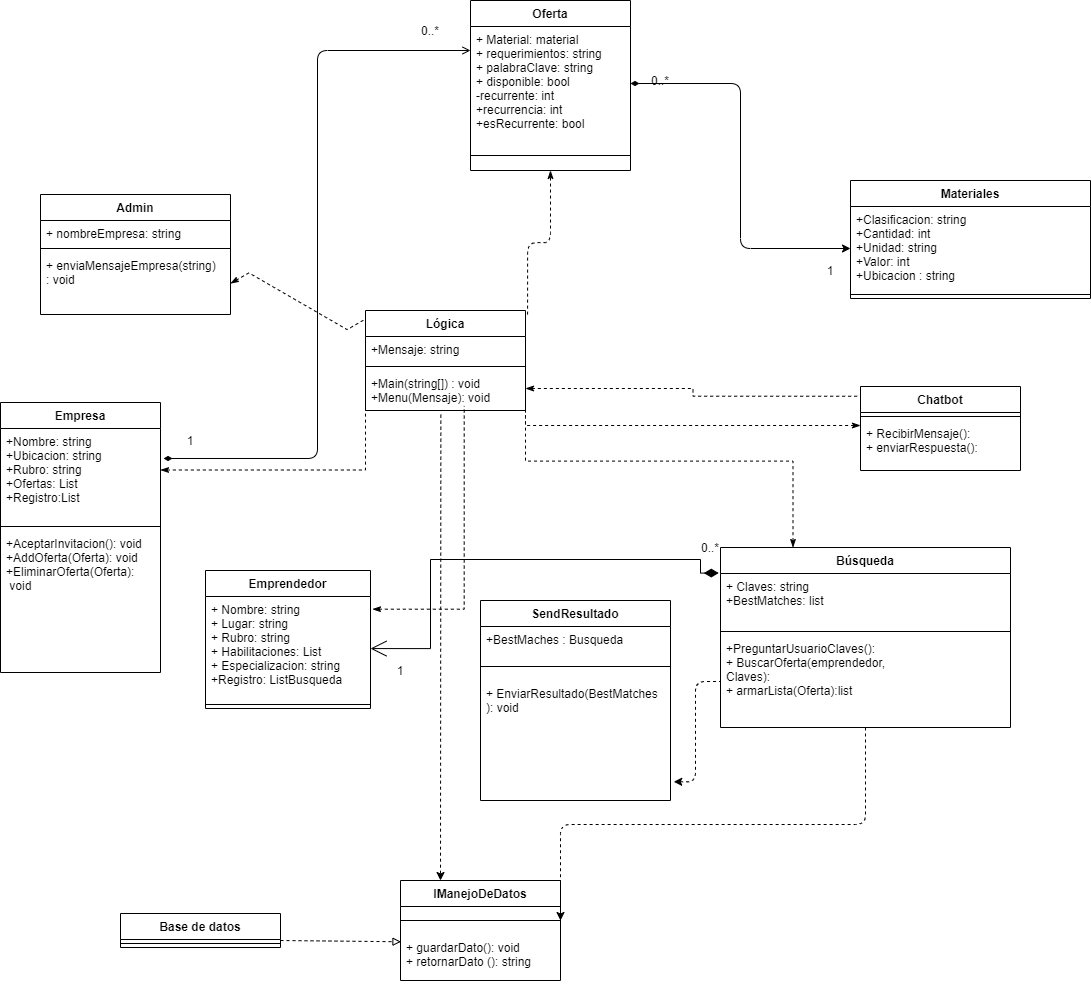

The diagram above was exported from draw.io. Its source (the exported page's mxGraphModel, read from the mxfile embedded in the PNG):
<mxGraphModel dx="820" dy="478" grid="1" gridSize="10" guides="1" tooltips="1" connect="1" arrows="1" fold="1" page="1" pageScale="1" pageWidth="1169" pageHeight="1654" math="0" shadow="0">
  <root>
    <mxCell id="0" />
    <mxCell id="1" parent="0" />
    <mxCell id="urMQk16usPBYPoiWJfsk-58" style="edgeStyle=orthogonalEdgeStyle;rounded=0;orthogonalLoop=1;jettySize=auto;html=1;exitX=0.25;exitY=0;exitDx=0;exitDy=0;dashed=1;endArrow=none;endFill=0;startArrow=classicThin;startFill=1;" parent="1" source="urMQk16usPBYPoiWJfsk-5" edge="1">
      <mxGeometry relative="1" as="geometry">
        <mxPoint x="585" y="654.0588235294117" as="targetPoint" />
      </mxGeometry>
    </mxCell>
    <mxCell id="urMQk16usPBYPoiWJfsk-5" value="Búsqueda" style="swimlane;fontStyle=1;align=center;verticalAlign=top;childLayout=stackLayout;horizontal=1;startSize=26;horizontalStack=0;resizeParent=1;resizeParentMax=0;resizeLast=0;collapsible=1;marginBottom=0;" parent="1" vertex="1">
      <mxGeometry x="780" y="827" width="290" height="180" as="geometry" />
    </mxCell>
    <mxCell id="urMQk16usPBYPoiWJfsk-6" value="+ Claves: string&#10;+BestMatches: list" style="text;strokeColor=none;fillColor=none;align=left;verticalAlign=top;spacingLeft=4;spacingRight=4;overflow=hidden;rotatable=0;points=[[0,0.5],[1,0.5]];portConstraint=eastwest;" parent="urMQk16usPBYPoiWJfsk-5" vertex="1">
      <mxGeometry y="26" width="290" height="54" as="geometry" />
    </mxCell>
    <mxCell id="urMQk16usPBYPoiWJfsk-7" value="" style="line;strokeWidth=1;fillColor=none;align=left;verticalAlign=middle;spacingTop=-1;spacingLeft=3;spacingRight=3;rotatable=0;labelPosition=right;points=[];portConstraint=eastwest;" parent="urMQk16usPBYPoiWJfsk-5" vertex="1">
      <mxGeometry y="80" width="290" height="8" as="geometry" />
    </mxCell>
    <mxCell id="urMQk16usPBYPoiWJfsk-8" value="+PreguntarUsuarioClaves():&#10;+ BuscarOferta(emprendedor,&#10;Claves):&#10;+ armarLista(Oferta):list" style="text;strokeColor=none;fillColor=none;align=left;verticalAlign=top;spacingLeft=4;spacingRight=4;overflow=hidden;rotatable=0;points=[[0,0.5],[1,0.5]];portConstraint=eastwest;" parent="urMQk16usPBYPoiWJfsk-5" vertex="1">
      <mxGeometry y="88" width="290" height="92" as="geometry" />
    </mxCell>
    <mxCell id="urMQk16usPBYPoiWJfsk-9" value="Admin" style="swimlane;fontStyle=1;align=center;verticalAlign=top;childLayout=stackLayout;horizontal=1;startSize=26;horizontalStack=0;resizeParent=1;resizeParentMax=0;resizeLast=0;collapsible=1;marginBottom=0;" parent="1" vertex="1">
      <mxGeometry x="100" y="474" width="190" height="120" as="geometry" />
    </mxCell>
    <mxCell id="urMQk16usPBYPoiWJfsk-10" value="+ nombreEmpresa: string" style="text;strokeColor=none;fillColor=none;align=left;verticalAlign=top;spacingLeft=4;spacingRight=4;overflow=hidden;rotatable=0;points=[[0,0.5],[1,0.5]];portConstraint=eastwest;" parent="urMQk16usPBYPoiWJfsk-9" vertex="1">
      <mxGeometry y="26" width="190" height="24" as="geometry" />
    </mxCell>
    <mxCell id="urMQk16usPBYPoiWJfsk-11" value="" style="line;strokeWidth=1;fillColor=none;align=left;verticalAlign=middle;spacingTop=-1;spacingLeft=3;spacingRight=3;rotatable=0;labelPosition=right;points=[];portConstraint=eastwest;" parent="urMQk16usPBYPoiWJfsk-9" vertex="1">
      <mxGeometry y="50" width="190" height="8" as="geometry" />
    </mxCell>
    <mxCell id="urMQk16usPBYPoiWJfsk-12" value="+ enviaMensajeEmpresa(string)&#10;: void" style="text;strokeColor=none;fillColor=none;align=left;verticalAlign=top;spacingLeft=4;spacingRight=4;overflow=hidden;rotatable=0;points=[[0,0.5],[1,0.5]];portConstraint=eastwest;" parent="urMQk16usPBYPoiWJfsk-9" vertex="1">
      <mxGeometry y="58" width="190" height="62" as="geometry" />
    </mxCell>
    <mxCell id="urMQk16usPBYPoiWJfsk-54" style="edgeStyle=orthogonalEdgeStyle;rounded=0;orthogonalLoop=1;jettySize=auto;html=1;exitX=1;exitY=0.25;exitDx=0;exitDy=0;entryX=0;entryY=0.5;entryDx=0;entryDy=0;dashed=1;endArrow=none;endFill=0;startArrow=classicThin;startFill=1;" parent="1" source="urMQk16usPBYPoiWJfsk-13" edge="1">
      <mxGeometry relative="1" as="geometry">
        <mxPoint x="425" y="654" as="targetPoint" />
      </mxGeometry>
    </mxCell>
    <mxCell id="urMQk16usPBYPoiWJfsk-13" value="Empresa" style="swimlane;fontStyle=1;align=center;verticalAlign=top;childLayout=stackLayout;horizontal=1;startSize=26;horizontalStack=0;resizeParent=1;resizeParentMax=0;resizeLast=0;collapsible=1;marginBottom=0;" parent="1" vertex="1">
      <mxGeometry x="60" y="682" width="160" height="270" as="geometry" />
    </mxCell>
    <mxCell id="urMQk16usPBYPoiWJfsk-14" value="+Nombre: string&#10;+Ubicacion: string&#10;+Rubro: string&#10;+Ofertas: List&#10;+Registro:List" style="text;strokeColor=none;fillColor=none;align=left;verticalAlign=top;spacingLeft=4;spacingRight=4;overflow=hidden;rotatable=0;points=[[0,0.5],[1,0.5]];portConstraint=eastwest;" parent="urMQk16usPBYPoiWJfsk-13" vertex="1">
      <mxGeometry y="26" width="160" height="94" as="geometry" />
    </mxCell>
    <mxCell id="urMQk16usPBYPoiWJfsk-15" value="" style="line;strokeWidth=1;fillColor=none;align=left;verticalAlign=middle;spacingTop=-1;spacingLeft=3;spacingRight=3;rotatable=0;labelPosition=right;points=[];portConstraint=eastwest;" parent="urMQk16usPBYPoiWJfsk-13" vertex="1">
      <mxGeometry y="120" width="160" height="8" as="geometry" />
    </mxCell>
    <mxCell id="urMQk16usPBYPoiWJfsk-16" value="+AceptarInvitacion(): void&#10;+AddOferta(Oferta): void&#10;+EliminarOferta(Oferta):&#10; void&#10;" style="text;strokeColor=none;fillColor=none;align=left;verticalAlign=top;spacingLeft=4;spacingRight=4;overflow=hidden;rotatable=0;points=[[0,0.5],[1,0.5]];portConstraint=eastwest;" parent="urMQk16usPBYPoiWJfsk-13" vertex="1">
      <mxGeometry y="128" width="160" height="142" as="geometry" />
    </mxCell>
    <mxCell id="urMQk16usPBYPoiWJfsk-53" style="edgeStyle=orthogonalEdgeStyle;rounded=0;orthogonalLoop=1;jettySize=auto;html=1;exitX=1.012;exitY=0.122;exitDx=0;exitDy=0;entryX=0.617;entryY=1.024;entryDx=0;entryDy=0;entryPerimeter=0;dashed=1;endArrow=none;endFill=0;startArrow=classicThin;startFill=1;exitPerimeter=0;" parent="1" source="0dCn3aqoKpmnXofGeMqw-18" edge="1">
      <mxGeometry relative="1" as="geometry">
        <mxPoint x="382.5" y="849.9999999999998" as="sourcePoint" />
        <mxPoint x="523.72" y="685.4399999999998" as="targetPoint" />
      </mxGeometry>
    </mxCell>
    <mxCell id="urMQk16usPBYPoiWJfsk-21" value="Oferta" style="swimlane;fontStyle=1;align=center;verticalAlign=top;childLayout=stackLayout;horizontal=1;startSize=26;horizontalStack=0;resizeParent=1;resizeParentMax=0;resizeLast=0;collapsible=1;marginBottom=0;" parent="1" vertex="1">
      <mxGeometry x="530" y="280" width="160" height="170" as="geometry" />
    </mxCell>
    <mxCell id="urMQk16usPBYPoiWJfsk-22" value="+ Material: material&#10;+ requerimientos: string&#10;+ palabraClave: string&#10;+ disponible: bool&#10;-recurrente: int&#10;+recurrencia: int&#10;+esRecurrente: bool" style="text;strokeColor=none;fillColor=none;align=left;verticalAlign=top;spacingLeft=4;spacingRight=4;overflow=hidden;rotatable=0;points=[[0,0.5],[1,0.5]];portConstraint=eastwest;" parent="urMQk16usPBYPoiWJfsk-21" vertex="1">
      <mxGeometry y="26" width="160" height="114" as="geometry" />
    </mxCell>
    <mxCell id="urMQk16usPBYPoiWJfsk-23" value="" style="line;strokeWidth=1;fillColor=none;align=left;verticalAlign=middle;spacingTop=-1;spacingLeft=3;spacingRight=3;rotatable=0;labelPosition=right;points=[];portConstraint=eastwest;" parent="urMQk16usPBYPoiWJfsk-21" vertex="1">
      <mxGeometry y="140" width="160" height="30" as="geometry" />
    </mxCell>
    <mxCell id="urMQk16usPBYPoiWJfsk-25" value="SendResultado" style="swimlane;fontStyle=1;align=center;verticalAlign=top;childLayout=stackLayout;horizontal=1;startSize=26;horizontalStack=0;resizeParent=1;resizeParentMax=0;resizeLast=0;collapsible=1;marginBottom=0;" parent="1" vertex="1">
      <mxGeometry x="540" y="880" width="190" height="200" as="geometry" />
    </mxCell>
    <mxCell id="urMQk16usPBYPoiWJfsk-26" value="+BestMaches : Busqueda" style="text;strokeColor=none;fillColor=none;align=left;verticalAlign=top;spacingLeft=4;spacingRight=4;overflow=hidden;rotatable=0;points=[[0,0.5],[1,0.5]];portConstraint=eastwest;" parent="urMQk16usPBYPoiWJfsk-25" vertex="1">
      <mxGeometry y="26" width="190" height="26" as="geometry" />
    </mxCell>
    <mxCell id="urMQk16usPBYPoiWJfsk-27" value="" style="line;strokeWidth=1;fillColor=none;align=left;verticalAlign=middle;spacingTop=-1;spacingLeft=3;spacingRight=3;rotatable=0;labelPosition=right;points=[];portConstraint=eastwest;" parent="urMQk16usPBYPoiWJfsk-25" vertex="1">
      <mxGeometry y="52" width="190" height="28" as="geometry" />
    </mxCell>
    <mxCell id="urMQk16usPBYPoiWJfsk-28" value="+ EnviarResultado(BestMatches&#10;): void" style="text;strokeColor=none;fillColor=none;align=left;verticalAlign=top;spacingLeft=4;spacingRight=4;overflow=hidden;rotatable=0;points=[[0,0.5],[1,0.5]];portConstraint=eastwest;" parent="urMQk16usPBYPoiWJfsk-25" vertex="1">
      <mxGeometry y="80" width="190" height="120" as="geometry" />
    </mxCell>
    <mxCell id="urMQk16usPBYPoiWJfsk-29" value="Chatbot" style="swimlane;fontStyle=1;align=center;verticalAlign=top;childLayout=stackLayout;horizontal=1;startSize=26;horizontalStack=0;resizeParent=1;resizeParentMax=0;resizeLast=0;collapsible=1;marginBottom=0;" parent="1" vertex="1">
      <mxGeometry x="920" y="666" width="160" height="84" as="geometry" />
    </mxCell>
    <mxCell id="urMQk16usPBYPoiWJfsk-31" value="" style="line;strokeWidth=1;fillColor=none;align=left;verticalAlign=middle;spacingTop=-1;spacingLeft=3;spacingRight=3;rotatable=0;labelPosition=right;points=[];portConstraint=eastwest;" parent="urMQk16usPBYPoiWJfsk-29" vertex="1">
      <mxGeometry y="26" width="160" height="8" as="geometry" />
    </mxCell>
    <mxCell id="urMQk16usPBYPoiWJfsk-32" value="+ RecibirMensaje():&#10;+ enviarRespuesta():  " style="text;strokeColor=none;fillColor=none;align=left;verticalAlign=top;spacingLeft=4;spacingRight=4;overflow=hidden;rotatable=0;points=[[0,0.5],[1,0.5]];portConstraint=eastwest;" parent="urMQk16usPBYPoiWJfsk-29" vertex="1">
      <mxGeometry y="34" width="160" height="50" as="geometry" />
    </mxCell>
    <mxCell id="urMQk16usPBYPoiWJfsk-37" value="IManejoDeDatos" style="swimlane;fontStyle=1;align=center;verticalAlign=top;childLayout=stackLayout;horizontal=1;startSize=26;horizontalStack=0;resizeParent=1;resizeParentMax=0;resizeLast=0;collapsible=1;marginBottom=0;" parent="1" vertex="1">
      <mxGeometry x="460" y="1160" width="160" height="100" as="geometry" />
    </mxCell>
    <mxCell id="urMQk16usPBYPoiWJfsk-39" value="" style="line;strokeWidth=1;fillColor=none;align=left;verticalAlign=middle;spacingTop=-1;spacingLeft=3;spacingRight=3;rotatable=0;labelPosition=right;points=[];portConstraint=eastwest;" parent="urMQk16usPBYPoiWJfsk-37" vertex="1">
      <mxGeometry y="26" width="160" height="28" as="geometry" />
    </mxCell>
    <mxCell id="urMQk16usPBYPoiWJfsk-40" value="+ guardarDato(): void&#10;+ retornarDato (): string" style="text;strokeColor=none;fillColor=none;align=left;verticalAlign=top;spacingLeft=4;spacingRight=4;overflow=hidden;rotatable=0;points=[[0,0.5],[1,0.5]];portConstraint=eastwest;" parent="urMQk16usPBYPoiWJfsk-37" vertex="1">
      <mxGeometry y="54" width="160" height="46" as="geometry" />
    </mxCell>
    <mxCell id="urMQk16usPBYPoiWJfsk-49" style="edgeStyle=orthogonalEdgeStyle;rounded=0;orthogonalLoop=1;jettySize=auto;html=1;entryX=-0.006;entryY=0.142;entryDx=0;entryDy=0;entryPerimeter=0;endArrow=diamondThin;endFill=1;endSize=12;startSize=14;startArrow=open;startFill=0;" parent="1" target="urMQk16usPBYPoiWJfsk-5" edge="1">
      <mxGeometry relative="1" as="geometry">
        <Array as="points">
          <mxPoint x="490" y="928" />
          <mxPoint x="490" y="839" />
          <mxPoint x="760" y="839" />
          <mxPoint x="760" y="853" />
        </Array>
        <mxPoint x="430" y="928.0588235294117" as="sourcePoint" />
      </mxGeometry>
    </mxCell>
    <mxCell id="urMQk16usPBYPoiWJfsk-50" style="edgeStyle=orthogonalEdgeStyle;rounded=0;orthogonalLoop=1;jettySize=auto;html=1;exitX=1;exitY=0.5;exitDx=0;exitDy=0;entryX=-0.014;entryY=0.116;entryDx=0;entryDy=0;entryPerimeter=0;dashed=1;endArrow=none;endFill=0;startArrow=classicThin;startFill=1;" parent="1" target="urMQk16usPBYPoiWJfsk-29" edge="1">
      <mxGeometry relative="1" as="geometry">
        <mxPoint x="585" y="668" as="sourcePoint" />
      </mxGeometry>
    </mxCell>
    <mxCell id="urMQk16usPBYPoiWJfsk-51" style="edgeStyle=orthogonalEdgeStyle;rounded=0;orthogonalLoop=1;jettySize=auto;html=1;entryX=1;entryY=0.5;entryDx=0;entryDy=0;dashed=1;endArrow=none;endFill=0;startArrow=classicThin;startFill=1;" parent="1" edge="1">
      <mxGeometry relative="1" as="geometry">
        <mxPoint x="920" y="705.0000000000002" as="sourcePoint" />
        <mxPoint x="585" y="668" as="targetPoint" />
      </mxGeometry>
    </mxCell>
    <mxCell id="urMQk16usPBYPoiWJfsk-55" style="edgeStyle=isometricEdgeStyle;rounded=0;orthogonalLoop=1;jettySize=auto;html=1;exitX=1;exitY=0.5;exitDx=0;exitDy=0;entryX=0;entryY=0.25;entryDx=0;entryDy=0;dashed=1;endArrow=none;endFill=0;startArrow=classicThin;startFill=1;" parent="1" source="urMQk16usPBYPoiWJfsk-12" edge="1">
      <mxGeometry relative="1" as="geometry">
        <mxPoint x="425" y="598.5" as="targetPoint" />
      </mxGeometry>
    </mxCell>
    <mxCell id="0dCn3aqoKpmnXofGeMqw-4" value="" style="endArrow=classicThin;dashed=1;endFill=1;endSize=6;html=1;edgeStyle=orthogonalEdgeStyle;exitX=1.013;exitY=0.121;exitDx=0;exitDy=0;exitPerimeter=0;entryX=0.5;entryY=1;entryDx=0;entryDy=0;" parent="1" target="urMQk16usPBYPoiWJfsk-21" edge="1">
      <mxGeometry width="160" relative="1" as="geometry">
        <mxPoint x="587.0799999999999" y="594.114" as="sourcePoint" />
        <mxPoint x="660" y="400" as="targetPoint" />
      </mxGeometry>
    </mxCell>
    <mxCell id="0dCn3aqoKpmnXofGeMqw-13" value="Materiales" style="swimlane;fontStyle=1;align=center;verticalAlign=top;childLayout=stackLayout;horizontal=1;startSize=26;horizontalStack=0;resizeParent=1;resizeParentMax=0;resizeLast=0;collapsible=1;marginBottom=0;strokeWidth=1;" parent="1" vertex="1">
      <mxGeometry x="910" y="460" width="240" height="118" as="geometry" />
    </mxCell>
    <mxCell id="0dCn3aqoKpmnXofGeMqw-14" value="+Clasificacion: string&#10;+Cantidad: int&#10;+Unidad: string&#10;+Valor: int&#10;+Ubicacion : string" style="text;strokeColor=none;fillColor=none;align=left;verticalAlign=top;spacingLeft=4;spacingRight=4;overflow=hidden;rotatable=0;points=[[0,0.5],[1,0.5]];portConstraint=eastwest;" parent="0dCn3aqoKpmnXofGeMqw-13" vertex="1">
      <mxGeometry y="26" width="240" height="84" as="geometry" />
    </mxCell>
    <mxCell id="0dCn3aqoKpmnXofGeMqw-15" value="" style="line;strokeWidth=1;fillColor=none;align=left;verticalAlign=middle;spacingTop=-1;spacingLeft=3;spacingRight=3;rotatable=0;labelPosition=right;points=[];portConstraint=eastwest;" parent="0dCn3aqoKpmnXofGeMqw-13" vertex="1">
      <mxGeometry y="110" width="240" height="8" as="geometry" />
    </mxCell>
    <mxCell id="0dCn3aqoKpmnXofGeMqw-17" value="Emprendedor" style="swimlane;fontStyle=1;align=center;verticalAlign=top;childLayout=stackLayout;horizontal=1;startSize=26;horizontalStack=0;resizeParent=1;resizeParentMax=0;resizeLast=0;collapsible=1;marginBottom=0;strokeWidth=1;" parent="1" vertex="1">
      <mxGeometry x="265" y="850" width="165" height="138" as="geometry" />
    </mxCell>
    <mxCell id="0dCn3aqoKpmnXofGeMqw-18" value="+ Nombre: string&#10;+ Lugar: string&#10;+ Rubro: string&#10;+ Habilitaciones: List&#10;+ Especializacion: string&#10;+Registro: ListBusqueda" style="text;strokeColor=none;fillColor=none;align=left;verticalAlign=top;spacingLeft=4;spacingRight=4;overflow=hidden;rotatable=0;points=[[0,0.5],[1,0.5]];portConstraint=eastwest;" parent="0dCn3aqoKpmnXofGeMqw-17" vertex="1">
      <mxGeometry y="26" width="165" height="104" as="geometry" />
    </mxCell>
    <mxCell id="0dCn3aqoKpmnXofGeMqw-19" value="" style="line;strokeWidth=1;fillColor=none;align=left;verticalAlign=middle;spacingTop=-1;spacingLeft=3;spacingRight=3;rotatable=0;labelPosition=right;points=[];portConstraint=eastwest;" parent="0dCn3aqoKpmnXofGeMqw-17" vertex="1">
      <mxGeometry y="130" width="165" height="8" as="geometry" />
    </mxCell>
    <mxCell id="0dCn3aqoKpmnXofGeMqw-21" value="0..*" style="text;html=1;strokeColor=none;fillColor=none;align=center;verticalAlign=middle;whiteSpace=wrap;rounded=0;labelBackgroundColor=none;" parent="1" vertex="1">
      <mxGeometry x="750" y="817" width="40" height="20" as="geometry" />
    </mxCell>
    <mxCell id="0dCn3aqoKpmnXofGeMqw-22" value="Lógica" style="swimlane;fontStyle=1;align=center;verticalAlign=top;childLayout=stackLayout;horizontal=1;startSize=26;horizontalStack=0;resizeParent=1;resizeParentMax=0;resizeLast=0;collapsible=1;marginBottom=0;labelBackgroundColor=none;strokeWidth=1;" parent="1" vertex="1">
      <mxGeometry x="425" y="590" width="160" height="100" as="geometry" />
    </mxCell>
    <mxCell id="0dCn3aqoKpmnXofGeMqw-23" value="+Mensaje: string" style="text;strokeColor=none;fillColor=none;align=left;verticalAlign=top;spacingLeft=4;spacingRight=4;overflow=hidden;rotatable=0;points=[[0,0.5],[1,0.5]];portConstraint=eastwest;" parent="0dCn3aqoKpmnXofGeMqw-22" vertex="1">
      <mxGeometry y="26" width="160" height="26" as="geometry" />
    </mxCell>
    <mxCell id="0dCn3aqoKpmnXofGeMqw-24" value="" style="line;strokeWidth=1;fillColor=none;align=left;verticalAlign=middle;spacingTop=-1;spacingLeft=3;spacingRight=3;rotatable=0;labelPosition=right;points=[];portConstraint=eastwest;" parent="0dCn3aqoKpmnXofGeMqw-22" vertex="1">
      <mxGeometry y="52" width="160" height="8" as="geometry" />
    </mxCell>
    <mxCell id="0dCn3aqoKpmnXofGeMqw-25" value="+Main(string[]) : void&#10;+Menu(Mensaje): void" style="text;strokeColor=none;fillColor=none;align=left;verticalAlign=top;spacingLeft=4;spacingRight=4;overflow=hidden;rotatable=0;points=[[0,0.5],[1,0.5]];portConstraint=eastwest;" parent="0dCn3aqoKpmnXofGeMqw-22" vertex="1">
      <mxGeometry y="60" width="160" height="40" as="geometry" />
    </mxCell>
    <mxCell id="2" value="Base de datos" style="swimlane;fontStyle=1;align=center;verticalAlign=top;childLayout=stackLayout;horizontal=1;startSize=26;horizontalStack=0;resizeParent=1;resizeParentMax=0;resizeLast=0;collapsible=1;marginBottom=0;" vertex="1" parent="1">
      <mxGeometry x="180" y="1193" width="160" height="34" as="geometry" />
    </mxCell>
    <mxCell id="4" value="" style="line;strokeWidth=1;fillColor=none;align=left;verticalAlign=middle;spacingTop=-1;spacingLeft=3;spacingRight=3;rotatable=0;labelPosition=right;points=[];portConstraint=eastwest;" vertex="1" parent="2">
      <mxGeometry y="26" width="160" height="8" as="geometry" />
    </mxCell>
    <mxCell id="7" value="" style="endArrow=classic;html=1;edgeStyle=elbowEdgeStyle;elbow=vertical;dashed=1;" edge="1" parent="1" source="urMQk16usPBYPoiWJfsk-8">
      <mxGeometry width="50" height="50" relative="1" as="geometry">
        <mxPoint x="990" y="1070" as="sourcePoint" />
        <mxPoint x="620" y="1200" as="targetPoint" />
      </mxGeometry>
    </mxCell>
    <mxCell id="8" value="" style="endArrow=none;html=1;dashed=1;startArrow=classic;startFill=1;endFill=0;edgeStyle=orthogonalEdgeStyle;exitX=1.017;exitY=0.844;exitDx=0;exitDy=0;exitPerimeter=0;entryX=0;entryY=0.5;entryDx=0;entryDy=0;" edge="1" parent="1" source="urMQk16usPBYPoiWJfsk-28" target="urMQk16usPBYPoiWJfsk-8">
      <mxGeometry width="50" height="50" relative="1" as="geometry">
        <mxPoint x="770" y="1060" as="sourcePoint" />
        <mxPoint x="870" y="1030" as="targetPoint" />
      </mxGeometry>
    </mxCell>
    <mxCell id="9" value="" style="endArrow=block;html=1;dashed=1;entryX=0.003;entryY=0.158;entryDx=0;entryDy=0;entryPerimeter=0;endFill=0;" edge="1" parent="1" target="urMQk16usPBYPoiWJfsk-40">
      <mxGeometry width="50" height="50" relative="1" as="geometry">
        <mxPoint x="340" y="1220" as="sourcePoint" />
        <mxPoint x="450" y="1220" as="targetPoint" />
      </mxGeometry>
    </mxCell>
    <mxCell id="10" value="" style="endArrow=classic;html=1;dashed=1;entryX=0.25;entryY=0;entryDx=0;entryDy=0;exitX=0.471;exitY=1.104;exitDx=0;exitDy=0;exitPerimeter=0;" edge="1" parent="1" source="0dCn3aqoKpmnXofGeMqw-25" target="urMQk16usPBYPoiWJfsk-37">
      <mxGeometry width="50" height="50" relative="1" as="geometry">
        <mxPoint x="500" y="710" as="sourcePoint" />
        <mxPoint x="380" y="900" as="targetPoint" />
      </mxGeometry>
    </mxCell>
    <mxCell id="11" value="" style="endArrow=diamondThin;html=1;edgeStyle=elbowEdgeStyle;exitX=0;exitY=0.5;exitDx=0;exitDy=0;endFill=1;startArrow=classic;startFill=1;entryX=1;entryY=0.5;entryDx=0;entryDy=0;" edge="1" parent="1" source="0dCn3aqoKpmnXofGeMqw-14" target="urMQk16usPBYPoiWJfsk-22">
      <mxGeometry width="50" height="50" relative="1" as="geometry">
        <mxPoint x="1030" y="460" as="sourcePoint" />
        <mxPoint x="790" y="340" as="targetPoint" />
      </mxGeometry>
    </mxCell>
    <mxCell id="12" value="0..*" style="text;html=1;strokeColor=none;fillColor=none;align=center;verticalAlign=middle;whiteSpace=wrap;rounded=0;" vertex="1" parent="1">
      <mxGeometry x="700" y="350" width="40" height="20" as="geometry" />
    </mxCell>
    <mxCell id="13" value="1" style="text;html=1;strokeColor=none;fillColor=none;align=center;verticalAlign=middle;whiteSpace=wrap;rounded=0;" vertex="1" parent="1">
      <mxGeometry x="870" y="540" width="40" height="20" as="geometry" />
    </mxCell>
    <mxCell id="14" value="" style="endArrow=open;html=1;edgeStyle=elbowEdgeStyle;exitX=1.019;exitY=0.319;exitDx=0;exitDy=0;exitPerimeter=0;endFill=0;startArrow=diamondThin;startFill=1;" edge="1" parent="1" source="urMQk16usPBYPoiWJfsk-14">
      <mxGeometry width="50" height="50" relative="1" as="geometry">
        <mxPoint x="310" y="730" as="sourcePoint" />
        <mxPoint x="530" y="330" as="targetPoint" />
      </mxGeometry>
    </mxCell>
    <mxCell id="15" value="0..*" style="text;html=1;strokeColor=none;fillColor=none;align=center;verticalAlign=middle;whiteSpace=wrap;rounded=0;" vertex="1" parent="1">
      <mxGeometry x="470" y="300" width="40" height="20" as="geometry" />
    </mxCell>
    <mxCell id="16" value="1" style="text;html=1;strokeColor=none;fillColor=none;align=center;verticalAlign=middle;whiteSpace=wrap;rounded=0;" vertex="1" parent="1">
      <mxGeometry x="230" y="710" width="40" height="20" as="geometry" />
    </mxCell>
    <mxCell id="17" value="1" style="text;html=1;strokeColor=none;fillColor=none;align=center;verticalAlign=middle;whiteSpace=wrap;rounded=0;" vertex="1" parent="1">
      <mxGeometry x="440" y="940" width="40" height="20" as="geometry" />
    </mxCell>
  </root>
</mxGraphModel>